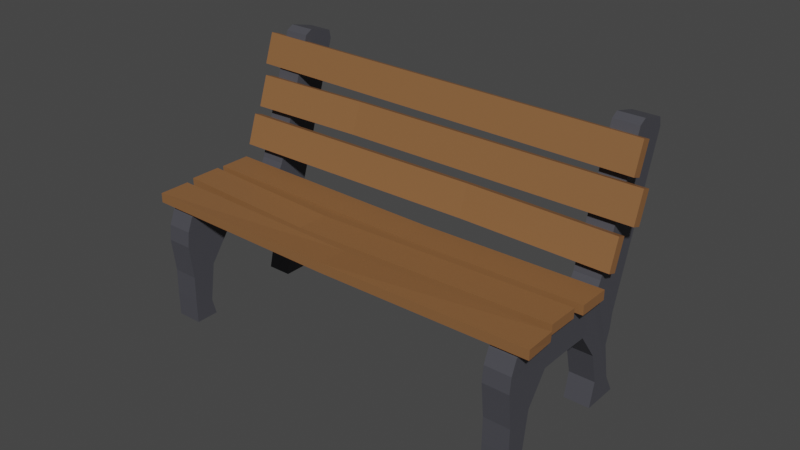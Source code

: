 # Source: bench.blend  (saved by Blender 2.90.8; exported with 4.5.12 LTS)
import bpy
from mathutils import Matrix  # noqa: F401  (used for matrix-valued properties, if any)

bpy.ops.wm.read_factory_settings(use_empty=True)
scene = bpy.context.scene
scene.name = 'Scene'

# ---- collections
col_collection = bpy.data.collections.new('Collection'); scene.collection.children.link(col_collection)

# ---- materials (node trees are filled in below, after node groups)
mat_wood = bpy.data.materials.new('wood')
mat_wood.use_transparent_shadow = False
mat_metal = bpy.data.materials.new('Metal')
mat_metal.use_transparent_shadow = False
mat_material_003 = bpy.data.materials.new('Material.003')
mat_material_003.use_transparent_shadow = False

# ---- material node trees
mat_wood.use_nodes = True; mat_wood.node_tree.nodes.clear()
_N = mat_wood.node_tree.nodes; _L = mat_wood.node_tree.links
n0 = _N.new('ShaderNodeBsdfPrincipled'); n0.name = 'Principled BSDF'; n0.location = (10, 300)
n0.distribution = 'GGX'
n0.subsurface_method = 'BURLEY'
n0.inputs[0].default_value = (0.2529, 0.1153, 0.04353, 1.0)
n0.inputs[3].default_value = 1.45
n0.inputs[27].default_value = (0.0, 0.0, 0.0, 1.0)
n0.inputs[28].default_value = 1.0
n1 = _N.new('ShaderNodeOutputMaterial'); n1.name = 'Material Output'; n1.location = (300, 300)
_L.new(n0.outputs[0], n1.inputs[0])
n1.is_active_output = True
mat_metal.use_nodes = True; mat_metal.node_tree.nodes.clear()
_N = mat_metal.node_tree.nodes; _L = mat_metal.node_tree.links
n0 = _N.new('ShaderNodeBsdfPrincipled'); n0.name = 'Principled BSDF'; n0.location = (10, 300)
n0.distribution = 'GGX'
n0.subsurface_method = 'BURLEY'
n0.inputs[0].default_value = (0.06501, 0.06519, 0.07658, 1.0)
n0.inputs[3].default_value = 1.45
n0.inputs[27].default_value = (0.0, 0.0, 0.0, 1.0)
n0.inputs[28].default_value = 1.0
n1 = _N.new('ShaderNodeOutputMaterial'); n1.name = 'Material Output'; n1.location = (300, 300)
_L.new(n0.outputs[0], n1.inputs[0])
n1.is_active_output = True
mat_material_003.use_nodes = True; mat_material_003.node_tree.nodes.clear()
_N = mat_material_003.node_tree.nodes; _L = mat_material_003.node_tree.links
n0 = _N.new('ShaderNodeBsdfPrincipled'); n0.name = 'Principled BSDF'; n0.location = (10, 300)
n0.distribution = 'GGX'
n0.subsurface_method = 'BURLEY'
n0.inputs[3].default_value = 1.45
n0.inputs[27].default_value = (0.0, 0.0, 0.0, 1.0)
n0.inputs[28].default_value = 1.0
n1 = _N.new('ShaderNodeOutputMaterial'); n1.name = 'Material Output'; n1.location = (300, 300)
_L.new(n0.outputs[0], n1.inputs[0])
n1.is_active_output = True

# ---- world
world_world = bpy.data.worlds.new('World'); scene.world = world_world
world_world.use_nodes = True; world_world.node_tree.nodes.clear()
_N = world_world.node_tree.nodes; _L = world_world.node_tree.links
n0 = _N.new('ShaderNodeOutputWorld'); n0.name = 'World Output'; n0.location = (300, 300)
n1 = _N.new('ShaderNodeBackground'); n1.name = 'Background'; n1.location = (10, 300)
n1.inputs[0].default_value = (0.05088, 0.05088, 0.05088, 1.0)
_L.new(n1.outputs[0], n0.inputs[0])
n0.is_active_output = True
world_world.color = (0.05088, 0.05088, 0.05088)
world_world.use_sun_shadow = False
world_world.sun_shadow_jitter_overblur = 0.0

# ---- meshes
me_cube_001 = bpy.data.meshes.new('Cube.001')
me_cube_001.from_pydata([(-1.019, -2.542, -0.8382), (-1.019, -2.542, 1.162), (-1.019, -0.5425, -0.8382), (-1.019, -0.5425, 1.162), (1.0, -1.0, -1.0), (1.0, -1.0, 1.0), (1.0, 1.0, -1.0), (1.0, 1.0, 1.0), (-0.9343, -8.652, 1.574), (-0.9343, -7.689, 2.061), (-0.9343, 19.95, -9.505), (-0.9343, 21.21, -10.01), (-0.9343, 21.38, -10.94), (-0.9343, -2.235, 1.922), (-0.9343, -1.06, 1.52), (-0.9343, -0.8549, -7.166), (-0.9343, -9.213, -8.675), (-0.9343, -9.888, -9.626), (-0.9343, -9.922, -10.55), (-0.9343, -13.9, -12.61), (-0.9343, -17.2, -13.53), (-0.9343, 14.31, -16.84), (-0.9343, 15.99, -15.38), (-0.9343, 17.62, -13.87), (-0.9343, 20.68, -11.9), (-0.8101, -8.652, 1.574), (-0.8101, -7.689, 2.061), (-0.8101, 19.95, -9.505), (-0.8101, 21.21, -10.01), (-0.8101, 21.38, -10.94), (-0.8101, -2.235, 1.922), (-0.8101, -1.06, 1.52), (-0.8101, -0.8549, -7.166), (-0.8101, -9.213, -8.675), (-0.8101, -9.888, -9.626), (-0.8101, -9.922, -10.55), (-0.8101, -13.9, -12.61), (-0.8101, -17.2, -13.53), (-0.8101, 14.31, -16.84), (-0.8101, 15.99, -15.38), (-0.8101, 17.62, -13.87), (-0.8101, 20.68, -11.9), (-0.8101, -0.0186, -9.801), (-0.9343, -0.0186, -9.801), (-0.8101, 5.516, -10.35), (-0.9343, 5.516, -10.35), (-0.8101, 10.98, -10.95), (-0.9343, 10.98, -10.95), (-0.8101, -5.952, -11.05), (-0.9343, -5.952, -11.05), (-0.8101, 13.1, -13.05), (-0.9343, 13.1, -13.05), (-0.8101, -9.518, -12.73), (-0.9343, -9.518, -12.73), (-0.9343, 11.65, -15.44), (-0.8101, 11.65, -15.44), (-0.9343, -10.0, -14.29), (-0.8101, -10.0, -14.29), (-0.9343, 9.692, -16.35), (-0.8101, 9.692, -16.35), (-0.9343, -1.191, -6.659), (-0.8101, -1.191, -6.659), (-0.9324, 0.6841, -7.484), (-0.8082, 0.6841, -7.484), (0.8264, -8.652, 1.574), (0.8264, -7.689, 2.061), (0.8264, 19.95, -9.505), (0.8264, 21.21, -10.01), (0.8264, 21.38, -10.94), (0.8264, -2.235, 1.922), (0.8264, -1.06, 1.52), (0.8264, -0.8549, -7.166), (0.8264, -9.213, -8.675), (0.8264, -9.888, -9.626), (0.8264, -9.922, -10.55), (0.8264, -13.9, -12.61), (0.8264, -17.2, -13.53), (0.8264, 14.31, -16.84), (0.8264, 15.99, -15.38), (0.8264, 17.62, -13.87), (0.8264, 20.68, -11.9), (0.9506, -8.652, 1.574), (0.9506, -7.689, 2.061), (0.9506, 19.95, -9.505), (0.9506, 21.21, -10.01), (0.9506, 21.38, -10.94), (0.9506, -2.235, 1.922), (0.9506, -1.06, 1.52), (0.9506, -0.8549, -7.166), (0.9506, -9.213, -8.675), (0.9506, -9.888, -9.626), (0.9506, -9.922, -10.55), (0.9506, -13.9, -12.61), (0.9506, -17.2, -13.53), (0.9506, 14.31, -16.84), (0.9506, 15.99, -15.38), (0.9506, 17.62, -13.87), (0.9506, 20.68, -11.9), (0.9506, -0.0186, -9.801), (0.8264, -0.0186, -9.801), (0.9506, 5.516, -10.35), (0.8264, 5.516, -10.35), (0.9506, 10.98, -10.95), (0.8264, 10.98, -10.95), (0.9506, -5.952, -11.05), (0.8264, -5.952, -11.05), (0.9506, 13.1, -13.05), (0.8264, 13.1, -13.05), (0.9506, -9.518, -12.73), (0.8264, -9.518, -12.73), (0.8264, 11.65, -15.44), (0.9506, 11.65, -15.44), (0.8264, -10.0, -14.29), (0.9506, -10.0, -14.29), (0.8264, 9.692, -16.35), (0.9506, 9.692, -16.35), (0.8264, -1.191, -6.659), (0.9506, -1.191, -6.659), (0.8283, 0.6841, -7.484), (0.9525, 0.6841, -7.484), (-0.9728, -1.048, -3.491), (-0.9728, -1.048, -1.491), (-0.9728, 0.9522, -3.491), (-0.9728, 0.9522, -1.491), (1.049, -1.105, -3.383), (1.049, -1.105, -1.383), (1.049, 0.8945, -3.383), (1.049, 0.8945, -1.383), (-0.3903, 0.1941, -3.412), (-0.3903, 0.1941, -1.412), (-0.3903, -1.806, -3.412), (-0.3903, -1.806, -1.412), (-1.0, -1.186, -6.062), (-1.0, -1.186, -4.062), (-1.0, 0.8137, -6.062), (-1.0, 0.8137, -4.062), (1.0, -1.186, -6.062), (1.0, -1.186, -4.062), (1.0, 0.8137, -6.062), (1.0, 0.8137, -4.062), (0.2678, 0.2491, -6.003), (0.2678, 0.2491, -4.003), (0.2678, -1.751, -6.003), (0.2678, -1.751, -4.003), (-1.0, 6.603, -8.098), (-1.0, 0.3661, -7.449), (-1.0, 7.252, -7.524), (-1.0, 1.015, -6.875), (1.0, 6.603, -8.098), (1.0, 0.3661, -7.449), (1.0, 7.252, -7.524), (1.0, 1.015, -6.875), (0.1179, 7.335, -7.665), (0.1179, 1.098, -7.016), (0.1179, 6.686, -8.239), (0.1179, 0.4493, -7.59), (-1.014, 13.7, -8.917), (-1.014, 7.467, -8.268), (-1.014, 14.35, -8.344), (-1.014, 8.116, -7.695), (0.9805, 14.17, -8.936), (0.9805, 7.933, -8.287), (0.9805, 14.82, -8.362), (0.9805, 8.582, -7.713), (-0.3065, 14.44, -8.693), (-0.3065, 8.205, -8.044), (-0.3065, 13.79, -9.267), (-0.3065, 7.556, -8.618), (-1.0, 21.87, -9.788), (-1.0, 15.63, -9.139), (-1.0, 22.52, -9.215), (-1.0, 16.28, -8.565), (1.008, 21.87, -9.788), (1.0, 15.63, -9.139), (1.008, 22.52, -9.215), (1.003, 16.28, -8.565), (-0.01363, 22.35, -9.358), (-0.01363, 15.99, -8.823), (-0.01363, 21.71, -9.931), (-0.01363, 15.47, -9.282)], [], [(0, 1, 3, 2), (2, 3, 7, 6), (6, 7, 5, 4), (4, 5, 1, 0), (2, 6, 4, 0), (7, 3, 1, 5), (8, 16, 17, 18, 19, 20, 56, 53, 49, 43, 45, 47, 51, 54, 58, 21, 22, 23, 24, 12, 11, 10, 62, 15, 60, 14, 13, 9), (25, 26, 30, 31, 61, 32, 63, 27, 28, 29, 41, 40, 39, 38, 59, 55, 50, 46, 44, 42, 48, 52, 57, 37, 36, 35, 34, 33), (16, 8, 25, 33), (9, 13, 30, 26), (10, 11, 28, 27), (11, 12, 29, 28), (13, 14, 31, 30), (60, 15, 32, 61), (62, 10, 27, 63), (8, 9, 26, 25), (17, 16, 33, 34), (18, 17, 34, 35), (19, 18, 35, 36), (20, 19, 36, 37), (21, 58, 59, 38), (22, 21, 38, 39), (23, 22, 39, 40), (24, 23, 40, 41), (12, 24, 41, 29), (45, 44, 46, 47), (49, 48, 42, 43), (51, 50, 55, 54), (53, 52, 48, 49), (47, 46, 50, 51), (57, 56, 20, 37), (54, 55, 59, 58), (52, 53, 56, 57), (43, 42, 44, 45), (14, 60, 61, 31), (15, 62, 63, 32), (64, 72, 73, 74, 75, 76, 112, 109, 105, 99, 101, 103, 107, 110, 114, 77, 78, 79, 80, 68, 67, 66, 118, 71, 116, 70, 69, 65), (81, 82, 86, 87, 117, 88, 119, 83, 84, 85, 97, 96, 95, 94, 115, 111, 106, 102, 100, 98, 104, 108, 113, 93, 92, 91, 90, 89), (72, 64, 81, 89), (65, 69, 86, 82), (66, 67, 84, 83), (67, 68, 85, 84), (69, 70, 87, 86), (116, 71, 88, 117), (118, 66, 83, 119), (64, 65, 82, 81), (73, 72, 89, 90), (74, 73, 90, 91), (75, 74, 91, 92), (76, 75, 92, 93), (77, 114, 115, 94), (78, 77, 94, 95), (79, 78, 95, 96), (80, 79, 96, 97), (68, 80, 97, 85), (101, 100, 102, 103), (105, 104, 98, 99), (107, 106, 111, 110), (109, 108, 104, 105), (103, 102, 106, 107), (113, 112, 76, 93), (110, 111, 115, 114), (108, 109, 112, 113), (99, 98, 100, 101), (70, 116, 117, 87), (71, 118, 119, 88), (120, 121, 123, 122), (128, 129, 127, 126), (126, 127, 125, 124), (130, 131, 121, 120), (128, 126, 124, 130), (129, 123, 121, 131), (127, 129, 131, 125), (122, 128, 130, 120), (124, 125, 131, 130), (122, 123, 129, 128), (132, 133, 135, 134), (140, 141, 139, 138), (138, 139, 137, 136), (142, 143, 133, 132), (140, 138, 136, 142), (141, 135, 133, 143), (139, 141, 143, 137), (134, 140, 142, 132), (136, 137, 143, 142), (134, 135, 141, 140), (144, 145, 147, 146), (152, 153, 151, 150), (150, 151, 149, 148), (154, 155, 145, 144), (152, 150, 148, 154), (153, 147, 145, 155), (151, 153, 155, 149), (146, 152, 154, 144), (148, 149, 155, 154), (146, 147, 153, 152), (156, 157, 159, 158), (164, 165, 163, 162), (162, 163, 161, 160), (166, 167, 157, 156), (164, 162, 160, 166), (165, 159, 157, 167), (163, 165, 167, 161), (158, 164, 166, 156), (160, 161, 167, 166), (158, 159, 165, 164), (168, 169, 171, 170), (176, 177, 175, 174), (174, 175, 173, 172), (178, 179, 169, 168), (176, 174, 172, 178), (177, 171, 169, 179), (175, 177, 179, 173), (170, 176, 178, 168), (172, 173, 179, 178), (170, 171, 177, 176)])
me_cube_001.polygons.foreach_set('material_index', [0, 0, 0, 0, 0, 0, 1, 1, 1, 1, 1, 1, 1, 1, 1, 1, 1, 1, 1, 1, 1, 1, 1, 1, 1, 1, 1, 1, 1, 1, 1, 1, 1, 1, 1, 1, 1, 1, 1, 1, 1, 1, 1, 1, 1, 1, 1, 1, 1, 1, 1, 1, 1, 1, 1, 1, 1, 1, 1, 1, 1, 1, 1, 1, 1, 1, 0, 0, 0, 0, 0, 0, 0, 0, 0, 0, 0, 0, 0, 0, 0, 0, 0, 0, 0, 0, 0, 0, 0, 0, 0, 0, 0, 0, 0, 0, 0, 0, 0, 0, 0, 0, 0, 0, 0, 0, 0, 0, 0, 0, 0, 0, 0, 0, 0, 0])
_uv = me_cube_001.uv_layers.new(name='UVMap')
_uv.uv.foreach_set('vector', [0.375, 0.0, 0.625, 0.0, 0.625, 0.25, 0.375, 0.25, 0.375, 0.25, 0.625, 0.25, 0.625, 0.5, 0.375, 0.5, 0.375, 0.5, 0.625, 0.5, 0.625, 0.75, 0.375, 0.75, 0.375, 0.75, 0.625, 0.75, 0.625, 1.0, 0.375, 1.0, 0.125, 0.5, 0.375, 0.5, 0.375, 0.75, 0.125, 0.75, 0.625, 0.5, 0.875, 0.5, 0.875, 0.75, 0.625, 0.75, 0.247, 0.8817, 0.247, 0.8817, 0.247, 0.8817, 0.247, 0.8817, 0.247, 0.8817, 0.247, 0.8817, 0.247, 0.8817, 0.247, 0.8817, 0.247, 0.8817, 0.247, 0.8817, 0.247, 0.8817, 0.247, 0.8817, 0.247, 0.8817, 0.247, 0.8817, 0.247, 0.8817, 0.247, 0.8817, 0.247, 0.8817, 0.247, 0.8817, 0.247, 0.8817, 0.247, 0.8817, 0.247, 0.8817, 0.247, 0.8817, 0.247, 0.8817, 0.247, 0.8817, 0.247, 0.8817, 0.247, 0.8817, 0.247, 0.8817, 0.247, 0.8817, 0.247, 0.8817, 0.247, 0.8817, 0.247, 0.8817, 0.247, 0.8817, 0.247, 0.8817, 0.247, 0.8817, 0.247, 0.8817, 0.247, 0.8817, 0.247, 0.8817, 0.247, 0.8817, 0.247, 0.8817, 0.247, 0.8817, 0.247, 0.8817, 0.247, 0.8817, 0.247, 0.8817, 0.247, 0.8817, 0.247, 0.8817, 0.247, 0.8817, 0.247, 0.8817, 0.247, 0.8817, 0.247, 0.8817, 0.247, 0.8817, 0.247, 0.8817, 0.247, 0.8817, 0.247, 0.8817, 0.247, 0.8817, 0.247, 0.8817, 0.247, 0.8817, 0.247, 0.8817, 0.247, 0.8817, 0.247, 0.8817, 0.247, 0.8817, 0.247, 0.8817, 0.247, 0.8817, 0.247, 0.8817, 0.247, 0.8817, 0.247, 0.8817, 0.247, 0.8817, 0.247, 0.8817, 0.247, 0.8817, 0.247, 0.8817, 0.247, 0.8817, 0.247, 0.8817, 0.247, 0.8817, 0.247, 0.8817, 0.247, 0.8817, 0.247, 0.8817, 0.247, 0.8817, 0.247, 0.8817, 0.247, 0.8817, 0.247, 0.8817, 0.247, 0.8817, 0.247, 0.8817, 0.247, 0.8817, 0.247, 0.8817, 0.247, 0.8817, 0.247, 0.8817, 0.247, 0.8817, 0.247, 0.8817, 0.247, 0.8817, 0.247, 0.8817, 0.247, 0.8817, 0.247, 0.8817, 0.247, 0.8817, 0.247, 0.8817, 0.247, 0.8817, 0.247, 0.8817, 0.247, 0.8817, 0.247, 0.8817, 0.247, 0.8817, 0.247, 0.8817, 0.247, 0.8817, 0.247, 0.8817, 0.247, 0.8817, 0.247, 0.8817, 0.247, 0.8817, 0.247, 0.8817, 0.247, 0.8817, 0.247, 0.8817, 0.247, 0.8817, 0.247, 0.8817, 0.247, 0.8817, 0.247, 0.8817, 0.247, 0.8817, 0.247, 0.8817, 0.247, 0.8817, 0.247, 0.8817, 0.247, 0.8817, 0.247, 0.8817, 0.247, 0.8817, 0.247, 0.8817, 0.247, 0.8817, 0.247, 0.8817, 0.247, 0.8817, 0.247, 0.8817, 0.247, 0.8817, 0.247, 0.9069, 0.247, 0.9107, 0.2498, 0.9107, 0.2498, 0.9069, 0.275, 0.9069, 0.275, 0.9107, 0.2778, 0.9107, 0.2778, 0.9069, 0.2526, 0.9069, 0.2526, 0.9107, 0.2554, 0.9107, 0.2554, 0.9069, 0.2722, 0.9069, 0.2722, 0.9107, 0.275, 0.9107, 0.275, 0.9069, 0.2498, 0.9069, 0.2498, 0.9107, 0.2526, 0.9107, 0.2526, 0.9069, 0.247, 0.8817, 0.247, 0.8817, 0.247, 0.8817, 0.247, 0.8817, 0.2554, 0.9069, 0.2554, 0.9107, 0.2575, 0.9107, 0.2575, 0.9069, 0.2722, 0.9107, 0.2722, 0.9069, 0.27, 0.9069, 0.27, 0.9107, 0.2778, 0.9069, 0.2778, 0.9107, 0.2806, 0.9107, 0.2806, 0.9069, 0.247, 0.8817, 0.247, 0.8817, 0.247, 0.8817, 0.247, 0.8817, 0.247, 0.8817, 0.247, 0.8817, 0.247, 0.8817, 0.247, 0.8817, 0.247, 0.8817, 0.247, 0.8817, 0.247, 0.8817, 0.247, 0.8817, 0.247, 0.8817, 0.247, 0.8817, 0.247, 0.8817, 0.247, 0.8817, 0.247, 0.8817, 0.247, 0.8817, 0.247, 0.8817, 0.247, 0.8817, 0.247, 0.8817, 0.247, 0.8817, 0.247, 0.8817, 0.247, 0.8817, 0.247, 0.8817, 0.247, 0.8817, 0.247, 0.8817, 0.247, 0.8817, 0.247, 0.8817, 0.247, 0.8817, 0.247, 0.8817, 0.247, 0.8817, 0.247, 0.8817, 0.247, 0.8817, 0.247, 0.8817, 0.247, 0.8817, 0.247, 0.8817, 0.247, 0.8817, 0.247, 0.8817, 0.247, 0.8817, 0.247, 0.8817, 0.247, 0.8817, 0.247, 0.8817, 0.247, 0.8817, 0.247, 0.8817, 0.247, 0.8817, 0.247, 0.8817, 0.247, 0.8817, 0.247, 0.8817, 0.247, 0.8817, 0.247, 0.8817, 0.247, 0.8817, 0.247, 0.8817, 0.247, 0.8817, 0.247, 0.8817, 0.247, 0.8817, 0.247, 0.8817, 0.247, 0.8817, 0.247, 0.8817, 0.247, 0.8817, 0.247, 0.8817, 0.247, 0.8817, 0.247, 0.8817, 0.247, 0.8817, 0.247, 0.8817, 0.247, 0.8817, 0.247, 0.8817, 0.247, 0.8817, 0.247, 0.8817, 0.247, 0.8817, 0.247, 0.8817, 0.247, 0.8817, 0.247, 0.8817, 0.247, 0.8817, 0.247, 0.8817, 0.247, 0.8817, 0.247, 0.8817, 0.247, 0.8817, 0.247, 0.8817, 0.247, 0.8817, 0.247, 0.8817, 0.247, 0.8817, 0.247, 0.8817, 0.247, 0.8817, 0.247, 0.8817, 0.247, 0.8817, 0.247, 0.8817, 0.247, 0.8817, 0.247, 0.8817, 0.247, 0.8817, 0.247, 0.8817, 0.247, 0.8817, 0.247, 0.8817, 0.247, 0.8817, 0.247, 0.8817, 0.247, 0.8817, 0.247, 0.8817, 0.247, 0.8817, 0.247, 0.8817, 0.247, 0.8817, 0.247, 0.8817, 0.247, 0.8817, 0.247, 0.8817, 0.247, 0.8817, 0.247, 0.8817, 0.247, 0.8817, 0.247, 0.8817, 0.247, 0.8817, 0.247, 0.8817, 0.247, 0.8817, 0.247, 0.8817, 0.247, 0.8817, 0.247, 0.8817, 0.247, 0.8817, 0.247, 0.8817, 0.247, 0.8817, 0.247, 0.8817, 0.247, 0.8817, 0.247, 0.8817, 0.247, 0.8817, 0.247, 0.8817, 0.247, 0.8817, 0.247, 0.8817, 0.247, 0.8817, 0.247, 0.8817, 0.247, 0.8817, 0.247, 0.8817, 0.247, 0.8817, 0.247, 0.8817, 0.247, 0.8817, 0.247, 0.8817, 0.247, 0.8817, 0.247, 0.9069, 0.247, 0.9107, 0.2498, 0.9107, 0.2498, 0.9069, 0.275, 0.9069, 0.275, 0.9107, 0.2778, 0.9107, 0.2778, 0.9069, 0.2526, 0.9069, 0.2526, 0.9107, 0.2554, 0.9107, 0.2554, 0.9069, 0.2722, 0.9069, 0.2722, 0.9107, 0.275, 0.9107, 0.275, 0.9069, 0.2498, 0.9069, 0.2498, 0.9107, 0.2526, 0.9107, 0.2526, 0.9069, 0.247, 0.8817, 0.247, 0.8817, 0.247, 0.8817, 0.247, 0.8817, 0.2554, 0.9069, 0.2554, 0.9107, 0.2575, 0.9107, 0.2575, 0.9069, 0.2722, 0.9107, 0.2722, 0.9069, 0.27, 0.9069, 0.27, 0.9107, 0.2778, 0.9069, 0.2778, 0.9107, 0.2806, 0.9107, 0.2806, 0.9069, 0.247, 0.8817, 0.247, 0.8817, 0.247, 0.8817, 0.247, 0.8817, 0.247, 0.8817, 0.247, 0.8817, 0.247, 0.8817, 0.247, 0.8817, 0.375, 0.0, 0.625, 0.0, 0.625, 0.25, 0.375, 0.25, 0.375, 0.3265, 0.625, 0.3265, 0.625, 0.5, 0.375, 0.5, 0.375, 0.5, 0.625, 0.5, 0.625, 0.75, 0.375, 0.75, 0.375, 0.9235, 0.625, 0.9235, 0.625, 1.0, 0.375, 1.0, 0.2015, 0.5, 0.375, 0.5, 0.375, 0.75, 0.2015, 0.75, 0.7985, 0.5, 0.875, 0.5, 0.875, 0.75, 0.7985, 0.75, 0.625, 0.5, 0.7985, 0.5, 0.7985, 0.75, 0.625, 0.75, 0.125, 0.5, 0.2015, 0.5, 0.2015, 0.75, 0.125, 0.75, 0.375, 0.75, 0.625, 0.75, 0.625, 0.9235, 0.375, 0.9235, 0.375, 0.25, 0.625, 0.25, 0.625, 0.3265, 0.375, 0.3265, 0.375, 0.0, 0.625, 0.0, 0.625, 0.25, 0.375, 0.25, 0.375, 0.4087, 0.625, 0.4087, 0.625, 0.5, 0.375, 0.5, 0.375, 0.5, 0.625, 0.5, 0.625, 0.75, 0.375, 0.75, 0.375, 0.8413, 0.625, 0.8413, 0.625, 1.0, 0.375, 1.0, 0.2837, 0.5, 0.375, 0.5, 0.375, 0.75, 0.2837, 0.75, 0.7163, 0.5, 0.875, 0.5, 0.875, 0.75, 0.7163, 0.75, 0.625, 0.5, 0.7163, 0.5, 0.7163, 0.75, 0.625, 0.75, 0.125, 0.5, 0.2837, 0.5, 0.2837, 0.75, 0.125, 0.75, 0.375, 0.75, 0.625, 0.75, 0.625, 0.8413, 0.375, 0.8413, 0.375, 0.25, 0.625, 0.25, 0.625, 0.4087, 0.375, 0.4087, 0.375, 0.0, 0.625, 0.0, 0.625, 0.25, 0.375, 0.25, 0.375, 0.3899, 0.625, 0.3899, 0.625, 0.5, 0.375, 0.5, 0.375, 0.5, 0.625, 0.5, 0.625, 0.75, 0.375, 0.75, 0.375, 0.8601, 0.625, 0.8601, 0.625, 1.0, 0.375, 1.0, 0.2649, 0.5, 0.375, 0.5, 0.375, 0.75, 0.2649, 0.75, 0.7351, 0.5, 0.875, 0.5, 0.875, 0.75, 0.7351, 0.75, 0.625, 0.5, 0.7351, 0.5, 0.7351, 0.75, 0.625, 0.75, 0.125, 0.5, 0.2649, 0.5, 0.2649, 0.75, 0.125, 0.75, 0.375, 0.75, 0.625, 0.75, 0.625, 0.8601, 0.375, 0.8601, 0.375, 0.25, 0.625, 0.25, 0.625, 0.3899, 0.375, 0.3899, 0.375, 0.0, 0.625, 0.0, 0.625, 0.25, 0.375, 0.25, 0.375, 0.3367, 0.625, 0.3367, 0.625, 0.5, 0.375, 0.5, 0.375, 0.5, 0.625, 0.5, 0.625, 0.75, 0.375, 0.75, 0.375, 0.9133, 0.625, 0.9133, 0.625, 1.0, 0.375, 1.0, 0.2117, 0.5, 0.375, 0.5, 0.375, 0.75, 0.2117, 0.75, 0.7883, 0.5, 0.875, 0.5, 0.875, 0.75, 0.7883, 0.75, 0.625, 0.5, 0.7883, 0.5, 0.7883, 0.75, 0.625, 0.75, 0.125, 0.5, 0.2117, 0.5, 0.2117, 0.75, 0.125, 0.75, 0.375, 0.75, 0.625, 0.75, 0.625, 0.9133, 0.375, 0.9133, 0.375, 0.25, 0.625, 0.25, 0.625, 0.3367, 0.375, 0.3367, 0.375, 0.0, 0.625, 0.0, 0.625, 0.25, 0.375, 0.25, 0.375, 0.3733, 0.625, 0.3733, 0.625, 0.5, 0.375, 0.5, 0.375, 0.5, 0.625, 0.5, 0.625, 0.75, 0.375, 0.75, 0.375, 0.8767, 0.625, 0.8767, 0.625, 1.0, 0.375, 1.0, 0.2483, 0.5, 0.375, 0.5, 0.375, 0.75, 0.2483, 0.75, 0.7517, 0.5, 0.875, 0.5, 0.875, 0.75, 0.7517, 0.75, 0.625, 0.5, 0.7517, 0.5, 0.7517, 0.75, 0.625, 0.75, 0.125, 0.5, 0.2483, 0.5, 0.2483, 0.75, 0.125, 0.75, 0.375, 0.75, 0.625, 0.75, 0.625, 0.8767, 0.375, 0.8767, 0.375, 0.25, 0.625, 0.25, 0.625, 0.3733, 0.375, 0.3733])
me_cube_001.materials.append(mat_wood)
me_cube_001.materials.append(mat_metal)
me_cube_001.materials.append(mat_material_003)
me_cube_001.use_remesh_fix_poles = True
me_cube_001.use_remesh_preserve_attributes = False
me_cube_001.use_mirror_vertex_groups = False
me_cube_001.update()

# ---- objects
ob_cube = bpy.data.objects.new('Cube', me_cube_001)

# ---- transforms, parenting, visibility, modifiers, constraints
ob_cube.location = (-0.05875, 1.836, 5.068)
ob_cube.rotation_euler = (-0.3329, -7.256e-17, 1.219e-17)
ob_cube.scale = (4.59, -0.1058, 0.3487)
ob_cube.lineart.crease_threshold = 0.0

# ---- collection membership
col_collection.objects.link(ob_cube)

# ---- scene / render settings (as saved in the file)
scene.frame_start = 1; scene.frame_end = 250; scene.frame_set(1)
scene.render.engine = 'BLENDER_EEVEE_NEXT'
scene.cycles.use_denoising = False
scene.cycles.samples = 128
scene.cycles.sampling_pattern = 'TABULATED_SOBOL'
scene.cycles.use_adaptive_sampling = False
scene.cycles.use_light_tree = False
scene.view_settings.view_transform = 'Filmic'
bpy.context.view_layer.update()

# ---- added for rendering (the .blend has no active camera and no usable light): camera, sun
cam_auto = bpy.data.cameras.new('AutoCamera')
cam_auto.lens = 50.0
cam_auto.sensor_width = 36.0
cam_auto.clip_end = 1000.0
ob_auto_camera = bpy.data.objects.new('AutoCamera', cam_auto)
scene.collection.objects.link(ob_auto_camera)
ob_auto_camera.location = (12.6055, -14.3883, 12.8023)
ob_auto_camera.rotation_euler = (1.09748, -7.21219e-08, 0.694738)
scene.camera = ob_auto_camera
light_auto_sun = bpy.data.lights.new('AutoSun', 'SUN')
light_auto_sun.energy = 3.0
light_auto_sun.angle = 0.0523599
ob_auto_sun = bpy.data.objects.new('AutoSun', light_auto_sun)
scene.collection.objects.link(ob_auto_sun)
ob_auto_sun.rotation_euler = (0.872665, 0.174533, 0.523599)
bpy.context.view_layer.update()
